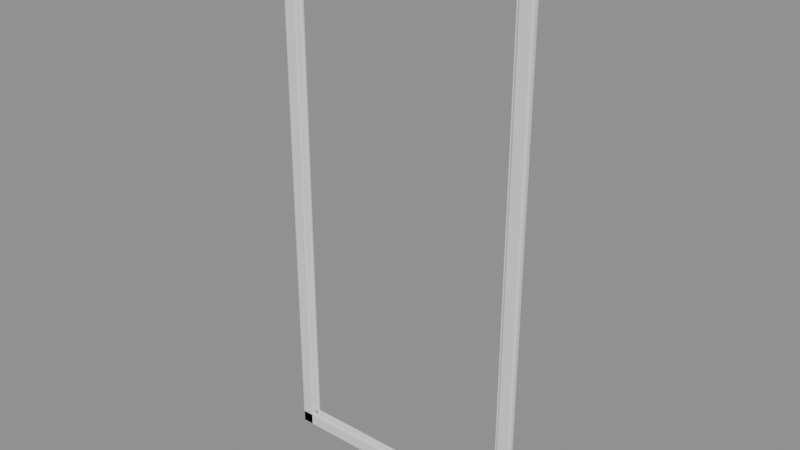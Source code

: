 # Source: pf_tall.blend  (saved by Blender 5.3.31; exported with 4.5.12 LTS)
import bpy
from mathutils import Matrix  # noqa: F401  (used for matrix-valued properties, if any)

bpy.ops.wm.read_factory_settings(use_empty=True)
scene = bpy.context.scene
scene.name = 'Scene'

# ---- meshes
me_b = bpy.data.meshes.new('b')
me_b.from_pydata([(-0.45, -0.024, 0.0), (-0.45, -0.024, 0.05), (-0.45, 0.0, 0.0), (-0.45, 0.0, 0.05), (0.45, -0.024, 0.0), (0.45, -0.024, 0.05), (0.45, 0.0, 0.0), (0.45, 0.0, 0.05)], [], [(0, 1, 3, 2), (2, 3, 7, 6), (6, 7, 5, 4), (4, 5, 1, 0), (2, 6, 4, 0), (7, 3, 1, 5)])
me_b.update()
me_t = bpy.data.meshes.new('t')
me_t.from_pydata([(-0.45, -0.024, 1.85), (-0.45, -0.024, 1.9), (-0.45, 0.0, 1.85), (-0.45, 0.0, 1.9), (0.45, -0.024, 1.85), (0.45, -0.024, 1.9), (0.45, 0.0, 1.85), (0.45, 0.0, 1.9)], [], [(0, 1, 3, 2), (2, 3, 7, 6), (6, 7, 5, 4), (4, 5, 1, 0), (2, 6, 4, 0), (7, 3, 1, 5)])
me_t.update()
me_l = bpy.data.meshes.new('l')
me_l.from_pydata([(-0.45, -0.024, 0.0), (-0.45, -0.024, 1.9), (-0.45, 0.0, 0.0), (-0.45, 0.0, 1.9), (-0.4, -0.024, 0.0), (-0.4, -0.024, 1.9), (-0.4, 0.0, 0.0), (-0.4, 0.0, 1.9)], [], [(0, 1, 3, 2), (2, 3, 7, 6), (6, 7, 5, 4), (4, 5, 1, 0), (2, 6, 4, 0), (7, 3, 1, 5)])
me_l.update()
me_r = bpy.data.meshes.new('r')
me_r.from_pydata([(0.4, -0.024, 0.0), (0.4, -0.024, 1.9), (0.4, 0.0, 0.0), (0.4, 0.0, 1.9), (0.45, -0.024, 0.0), (0.45, -0.024, 1.9), (0.45, 0.0, 0.0), (0.45, 0.0, 1.9)], [], [(0, 1, 3, 2), (2, 3, 7, 6), (6, 7, 5, 4), (4, 5, 1, 0), (2, 6, 4, 0), (7, 3, 1, 5)])
me_r.update()
me_bi = bpy.data.meshes.new('bi')
me_bi.from_pydata([(-0.4, -0.012, 0.05), (-0.4, -0.012, 0.064), (-0.4, 0.0, 0.05), (-0.4, 0.0, 0.064), (0.4, -0.012, 0.05), (0.4, -0.012, 0.064), (0.4, 0.0, 0.05), (0.4, 0.0, 0.064)], [], [(0, 1, 3, 2), (2, 3, 7, 6), (6, 7, 5, 4), (4, 5, 1, 0), (2, 6, 4, 0), (7, 3, 1, 5)])
me_bi.update()
me_ti = bpy.data.meshes.new('ti')
me_ti.from_pydata([(-0.4, -0.012, 1.836), (-0.4, -0.012, 1.85), (-0.4, 0.0, 1.836), (-0.4, 0.0, 1.85), (0.4, -0.012, 1.836), (0.4, -0.012, 1.85), (0.4, 0.0, 1.836), (0.4, 0.0, 1.85)], [], [(0, 1, 3, 2), (2, 3, 7, 6), (6, 7, 5, 4), (4, 5, 1, 0), (2, 6, 4, 0), (7, 3, 1, 5)])
me_ti.update()
me_li = bpy.data.meshes.new('li')
me_li.from_pydata([(-0.4, -0.012, 0.05), (-0.4, -0.012, 1.85), (-0.4, 0.0, 0.05), (-0.4, 0.0, 1.85), (-0.386, -0.012, 0.05), (-0.386, -0.012, 1.85), (-0.386, 0.0, 0.05), (-0.386, 0.0, 1.85)], [], [(0, 1, 3, 2), (2, 3, 7, 6), (6, 7, 5, 4), (4, 5, 1, 0), (2, 6, 4, 0), (7, 3, 1, 5)])
me_li.update()
me_ri = bpy.data.meshes.new('ri')
me_ri.from_pydata([(0.386, -0.012, 0.05), (0.386, -0.012, 1.85), (0.386, 0.0, 0.05), (0.386, 0.0, 1.85), (0.4, -0.012, 0.05), (0.4, -0.012, 1.85), (0.4, 0.0, 0.05), (0.4, 0.0, 1.85)], [], [(0, 1, 3, 2), (2, 3, 7, 6), (6, 7, 5, 4), (4, 5, 1, 0), (2, 6, 4, 0), (7, 3, 1, 5)])
me_ri.update()

# ---- objects
ob_b = bpy.data.objects.new('b', me_b)
ob_t = bpy.data.objects.new('t', me_t)
ob_l = bpy.data.objects.new('l', me_l)
ob_r = bpy.data.objects.new('r', me_r)
ob_bi = bpy.data.objects.new('bi', me_bi)
ob_ti = bpy.data.objects.new('ti', me_ti)
ob_li = bpy.data.objects.new('li', me_li)
ob_ri = bpy.data.objects.new('ri', me_ri)

# ---- transforms, parenting, visibility, modifiers, constraints
ob_b.location = (0.0, 0.0, 0.0)
_m = ob_b.modifiers.new('bev', 'BEVEL')
_m.width = 0.006
_m.width_pct = 0.006
_m.segments = 2
ob_t.location = (0.0, 0.0, 0.0)
_m = ob_t.modifiers.new('bev', 'BEVEL')
_m.width = 0.006
_m.width_pct = 0.006
_m.segments = 2
ob_l.location = (0.0, 0.0, 0.0)
_m = ob_l.modifiers.new('bev', 'BEVEL')
_m.width = 0.006
_m.width_pct = 0.006
_m.segments = 2
ob_r.location = (0.0, 0.0, 0.0)
_m = ob_r.modifiers.new('bev', 'BEVEL')
_m.width = 0.006
_m.width_pct = 0.006
_m.segments = 2
ob_bi.location = (0.0, 0.0, 0.0)
_m = ob_bi.modifiers.new('bev', 'BEVEL')
_m.width = 0.003
_m.width_pct = 0.003
ob_ti.location = (0.0, 0.0, 0.0)
_m = ob_ti.modifiers.new('bev', 'BEVEL')
_m.width = 0.003
_m.width_pct = 0.003
ob_li.location = (0.0, 0.0, 0.0)
_m = ob_li.modifiers.new('bev', 'BEVEL')
_m.width = 0.003
_m.width_pct = 0.003
ob_ri.location = (0.0, 0.0, 0.0)
_m = ob_ri.modifiers.new('bev', 'BEVEL')
_m.width = 0.003
_m.width_pct = 0.003

# ---- collection membership
scene.collection.objects.link(ob_b)
scene.collection.objects.link(ob_t)
scene.collection.objects.link(ob_l)
scene.collection.objects.link(ob_r)
scene.collection.objects.link(ob_bi)
scene.collection.objects.link(ob_ti)
scene.collection.objects.link(ob_li)
scene.collection.objects.link(ob_ri)

# ---- scene / render settings (as saved in the file)
scene.frame_start = 1; scene.frame_end = 250; scene.frame_set(1)
scene.render.engine = 'BLENDER_EEVEE_NEXT'
scene.render.bake_bias = 0.0
scene.render.bake_samples = 0
scene.render.compositor_device = 'GPU'
scene.eevee.use_volume_custom_range = False
scene.eevee.fast_gi_thickness_near = 0.1
scene.eevee.fast_gi_thickness_far = 0.0
scene.eevee.ray_tracing_options.screen_trace_thickness = 0.1
bpy.context.view_layer.update()

# ---- added for rendering (the .blend has no active camera and no usable light): camera, sun + grey world if the file has none
cam_auto = bpy.data.cameras.new('AutoCamera')
cam_auto.lens = 50.0
cam_auto.sensor_width = 36.0
cam_auto.clip_end = 1000.0
ob_auto_camera = bpy.data.objects.new('AutoCamera', cam_auto)
scene.collection.objects.link(ob_auto_camera)
ob_auto_camera.location = (1.9453, -2.34636, 2.50624)
ob_auto_camera.rotation_euler = (1.09748, -7.21219e-08, 0.694738)
scene.camera = ob_auto_camera
light_auto_sun = bpy.data.lights.new('AutoSun', 'SUN')
light_auto_sun.energy = 3.0
light_auto_sun.angle = 0.0523599
ob_auto_sun = bpy.data.objects.new('AutoSun', light_auto_sun)
scene.collection.objects.link(ob_auto_sun)
ob_auto_sun.rotation_euler = (0.872665, 0.174533, 0.523599)
if scene.world is None:
    world_auto = bpy.data.worlds.new('AutoWorld')
    world_auto.color = (0.3, 0.3, 0.3)
    scene.world = world_auto
bpy.context.view_layer.update()

